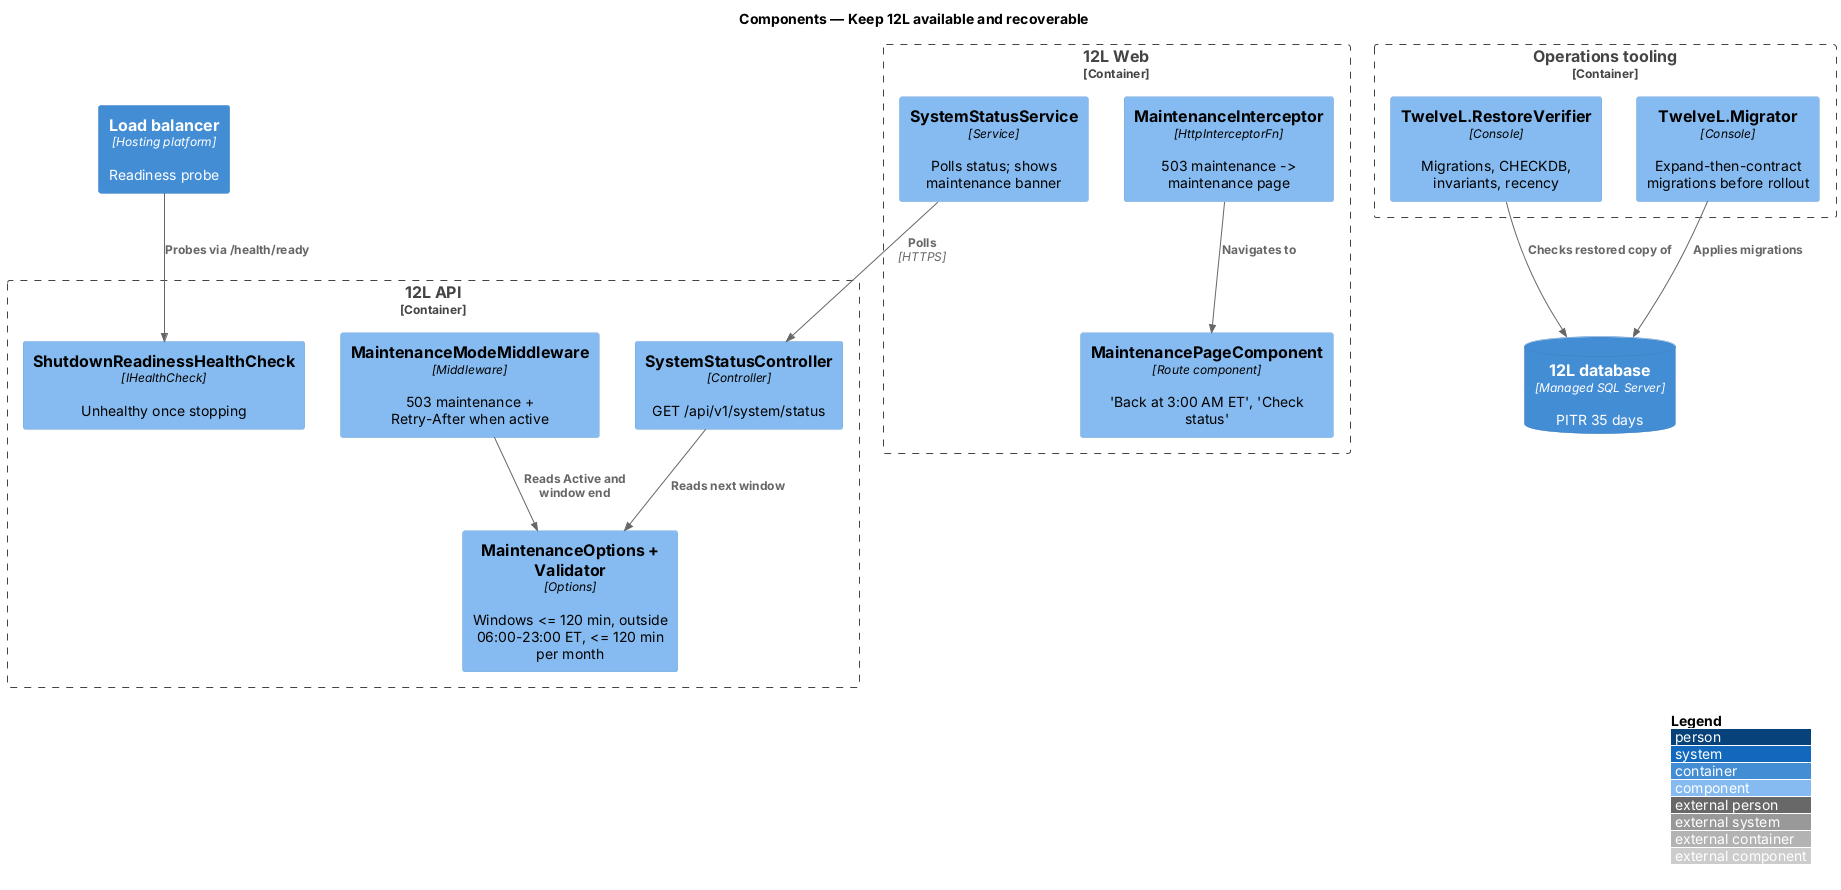

The diagram above was rendered by PlantUML. Its source (embedded in the PNG):
@startuml
!include <C4/C4_Component>
LAYOUT_WITH_LEGEND()
title Components — Keep 12L available and recoverable

Container_Boundary(web, "12L Web") {
  Component(status, "SystemStatusService", "Service", "Polls status; shows maintenance banner")
  Component(mint, "MaintenanceInterceptor", "HttpInterceptorFn", "503 maintenance -> maintenance page")
  Component(mpage, "MaintenancePageComponent", "Route component", "'Back at 3:00 AM ET', 'Check status'")
}
Container_Boundary(api, "12L API") {
  Component(statusctrl, "SystemStatusController", "Controller", "GET /api/v1/system/status")
  Component(mmw, "MaintenanceModeMiddleware", "Middleware", "503 maintenance + Retry-After when active")
  Component(mopts, "MaintenanceOptions + Validator", "Options", "Windows <= 120 min, outside 06:00-23:00 ET, <= 120 min per month")
  Component(shutdown, "ShutdownReadinessHealthCheck", "IHealthCheck", "Unhealthy once stopping")
}
Container_Boundary(ops, "Operations tooling") {
  Component(verifier, "TwelveL.RestoreVerifier", "Console", "Migrations, CHECKDB, invariants, recency")
  Component(migrator, "TwelveL.Migrator", "Console", "Expand-then-contract migrations before rollout")
}
Container(lb, "Load balancer", "Hosting platform", "Readiness probe")
ContainerDb(db, "12L database", "Managed SQL Server", "PITR 35 days")

Rel(status, statusctrl, "Polls", "HTTPS")
Rel(mint, mpage, "Navigates to")
Rel(mmw, mopts, "Reads Active and window end")
Rel(statusctrl, mopts, "Reads next window")
Rel(lb, shutdown, "Probes via /health/ready")
Rel(migrator, db, "Applies migrations")
Rel(verifier, db, "Checks restored copy of")
@enduml